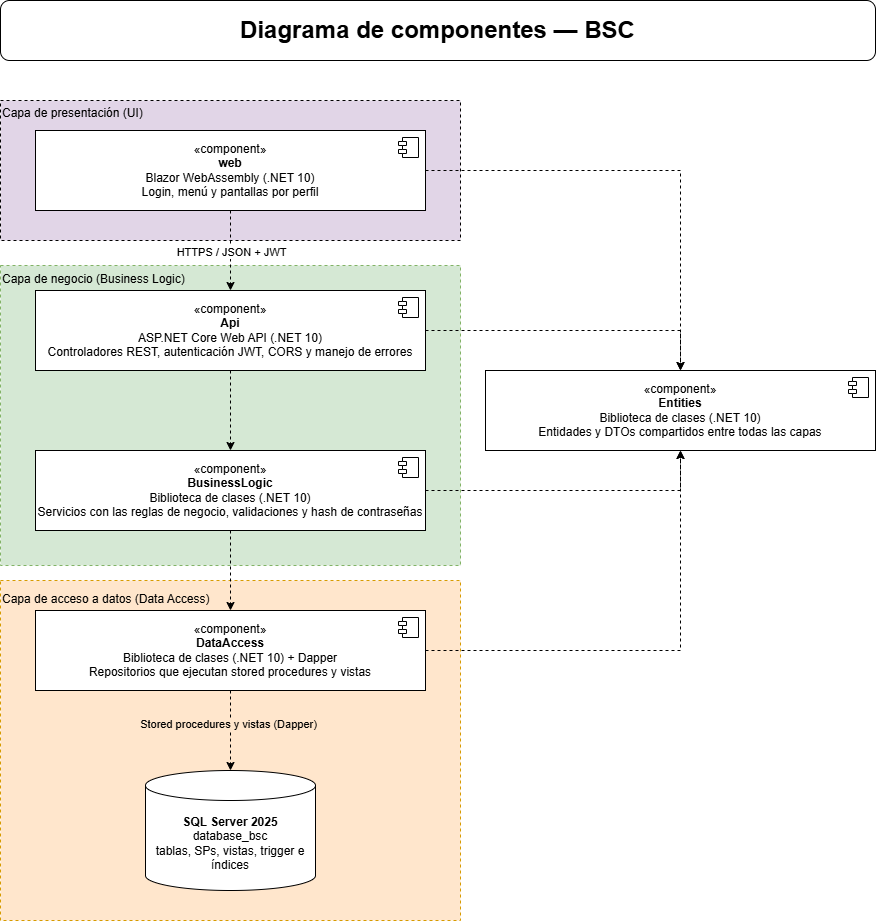

The diagram above was exported from draw.io. Its source (the exported page's mxGraphModel, read from the mxfile embedded in the PNG):
<mxGraphModel dx="1414" dy="841" grid="1" gridSize="10" guides="1" tooltips="1" connect="1" arrows="1" fold="1" page="1" pageScale="1" pageWidth="827" pageHeight="1169" math="0" shadow="0">
  <root>
    <mxCell id="0" />
    <mxCell id="1" parent="0" />
    <mxCell id="3x_lkINlRZNgB8g0eomR-41" parent="1" style="rounded=0;whiteSpace=wrap;html=1;fillColor=#ffe6cc;strokeColor=#d79b00;dashed=1;align=left;perimeterSpacing=3;" value="&lt;div&gt;Capa de acceso a datos (Data Access)&lt;/div&gt;&lt;div&gt;&lt;br&gt;&lt;/div&gt;&lt;div&gt;&lt;br&gt;&lt;/div&gt;&lt;div&gt;&lt;span style=&quot;background-color: transparent; color: light-dark(rgb(0, 0, 0), rgb(255, 255, 255));&quot;&gt;&lt;br&gt;&lt;/span&gt;&lt;/div&gt;&lt;div&gt;&lt;span style=&quot;background-color: transparent; color: light-dark(rgb(0, 0, 0), rgb(255, 255, 255));&quot;&gt;&lt;br&gt;&lt;/span&gt;&lt;/div&gt;&lt;div&gt;&lt;span style=&quot;background-color: transparent; color: light-dark(rgb(0, 0, 0), rgb(255, 255, 255));&quot;&gt;&lt;br&gt;&lt;/span&gt;&lt;/div&gt;&lt;div&gt;&lt;span style=&quot;background-color: transparent; color: light-dark(rgb(0, 0, 0), rgb(255, 255, 255));&quot;&gt;&lt;br&gt;&lt;/span&gt;&lt;/div&gt;&lt;div&gt;&lt;span style=&quot;background-color: transparent; color: light-dark(rgb(0, 0, 0), rgb(255, 255, 255));&quot;&gt;&lt;br&gt;&lt;/span&gt;&lt;/div&gt;&lt;div&gt;&lt;span style=&quot;background-color: transparent; color: light-dark(rgb(0, 0, 0), rgb(255, 255, 255));&quot;&gt;&lt;br&gt;&lt;/span&gt;&lt;/div&gt;&lt;div&gt;&lt;span style=&quot;background-color: transparent; color: light-dark(rgb(0, 0, 0), rgb(255, 255, 255));&quot;&gt;&lt;br&gt;&lt;/span&gt;&lt;/div&gt;&lt;div&gt;&lt;span style=&quot;background-color: transparent; color: light-dark(rgb(0, 0, 0), rgb(255, 255, 255));&quot;&gt;&lt;br&gt;&lt;/span&gt;&lt;/div&gt;&lt;div&gt;&lt;span style=&quot;background-color: transparent; color: light-dark(rgb(0, 0, 0), rgb(255, 255, 255));&quot;&gt;&lt;br&gt;&lt;/span&gt;&lt;/div&gt;&lt;div&gt;&lt;span style=&quot;background-color: transparent; color: light-dark(rgb(0, 0, 0), rgb(255, 255, 255));&quot;&gt;&lt;br&gt;&lt;/span&gt;&lt;/div&gt;&lt;div&gt;&lt;span style=&quot;background-color: transparent; color: light-dark(rgb(0, 0, 0), rgb(255, 255, 255));&quot;&gt;&lt;br&gt;&lt;/span&gt;&lt;/div&gt;&lt;div&gt;&lt;span style=&quot;background-color: transparent; color: light-dark(rgb(0, 0, 0), rgb(255, 255, 255));&quot;&gt;&lt;br&gt;&lt;/span&gt;&lt;/div&gt;&lt;div&gt;&lt;span style=&quot;background-color: transparent; color: light-dark(rgb(0, 0, 0), rgb(255, 255, 255));&quot;&gt;&lt;br&gt;&lt;/span&gt;&lt;/div&gt;&lt;div&gt;&lt;span style=&quot;background-color: transparent; color: light-dark(rgb(0, 0, 0), rgb(255, 255, 255));&quot;&gt;&lt;br&gt;&lt;/span&gt;&lt;/div&gt;&lt;div&gt;&lt;span style=&quot;background-color: transparent; color: light-dark(rgb(0, 0, 0), rgb(255, 255, 255));&quot;&gt;&lt;br&gt;&lt;/span&gt;&lt;/div&gt;&lt;div&gt;&lt;span style=&quot;background-color: transparent; color: light-dark(rgb(0, 0, 0), rgb(255, 255, 255));&quot;&gt;&lt;br&gt;&lt;/span&gt;&lt;/div&gt;&lt;div&gt;&lt;span style=&quot;background-color: transparent; color: light-dark(rgb(0, 0, 0), rgb(255, 255, 255));&quot;&gt;&lt;br&gt;&lt;/span&gt;&lt;/div&gt;&lt;div&gt;&lt;span style=&quot;background-color: transparent; color: light-dark(rgb(0, 0, 0), rgb(255, 255, 255));&quot;&gt;&lt;br&gt;&lt;/span&gt;&lt;/div&gt;&lt;div&gt;&lt;span style=&quot;background-color: transparent; color: light-dark(rgb(0, 0, 0), rgb(255, 255, 255));&quot;&gt;&lt;br&gt;&lt;/span&gt;&lt;/div&gt;" vertex="1">
      <mxGeometry height="340" width="460" x="70" y="600" as="geometry" />
    </mxCell>
    <mxCell id="3x_lkINlRZNgB8g0eomR-40" parent="1" style="rounded=0;whiteSpace=wrap;html=1;fillColor=#d5e8d4;strokeColor=#82b366;dashed=1;align=left;perimeterSpacing=3;" value="&lt;div&gt;Capa de negocio (Business Logic)&lt;/div&gt;&lt;div&gt;&lt;span style=&quot;background-color: transparent; color: light-dark(rgb(0, 0, 0), rgb(255, 255, 255));&quot;&gt;&lt;br&gt;&lt;/span&gt;&lt;/div&gt;&lt;div&gt;&lt;span style=&quot;background-color: transparent; color: light-dark(rgb(0, 0, 0), rgb(255, 255, 255));&quot;&gt;&lt;br&gt;&lt;/span&gt;&lt;/div&gt;&lt;div&gt;&lt;span style=&quot;background-color: transparent; color: light-dark(rgb(0, 0, 0), rgb(255, 255, 255));&quot;&gt;&lt;br&gt;&lt;/span&gt;&lt;/div&gt;&lt;div&gt;&lt;span style=&quot;background-color: transparent; color: light-dark(rgb(0, 0, 0), rgb(255, 255, 255));&quot;&gt;&lt;br&gt;&lt;/span&gt;&lt;/div&gt;&lt;div&gt;&lt;span style=&quot;background-color: transparent; color: light-dark(rgb(0, 0, 0), rgb(255, 255, 255));&quot;&gt;&lt;br&gt;&lt;/span&gt;&lt;/div&gt;&lt;div&gt;&lt;span style=&quot;background-color: transparent; color: light-dark(rgb(0, 0, 0), rgb(255, 255, 255));&quot;&gt;&lt;br&gt;&lt;/span&gt;&lt;/div&gt;&lt;div&gt;&lt;span style=&quot;background-color: transparent; color: light-dark(rgb(0, 0, 0), rgb(255, 255, 255));&quot;&gt;&lt;br&gt;&lt;/span&gt;&lt;/div&gt;&lt;div&gt;&lt;span style=&quot;background-color: transparent; color: light-dark(rgb(0, 0, 0), rgb(255, 255, 255));&quot;&gt;&lt;br&gt;&lt;/span&gt;&lt;/div&gt;&lt;div&gt;&lt;span style=&quot;background-color: transparent; color: light-dark(rgb(0, 0, 0), rgb(255, 255, 255));&quot;&gt;&lt;br&gt;&lt;/span&gt;&lt;/div&gt;&lt;div&gt;&lt;span style=&quot;background-color: transparent; color: light-dark(rgb(0, 0, 0), rgb(255, 255, 255));&quot;&gt;&lt;br&gt;&lt;/span&gt;&lt;/div&gt;&lt;div&gt;&lt;span style=&quot;background-color: transparent; color: light-dark(rgb(0, 0, 0), rgb(255, 255, 255));&quot;&gt;&lt;br&gt;&lt;/span&gt;&lt;/div&gt;&lt;div&gt;&lt;span style=&quot;background-color: transparent; color: light-dark(rgb(0, 0, 0), rgb(255, 255, 255));&quot;&gt;&lt;br&gt;&lt;/span&gt;&lt;/div&gt;&lt;div&gt;&lt;span style=&quot;background-color: transparent; color: light-dark(rgb(0, 0, 0), rgb(255, 255, 255));&quot;&gt;&lt;br&gt;&lt;/span&gt;&lt;/div&gt;&lt;div&gt;&lt;span style=&quot;background-color: transparent; color: light-dark(rgb(0, 0, 0), rgb(255, 255, 255));&quot;&gt;&lt;br&gt;&lt;/span&gt;&lt;/div&gt;&lt;div&gt;&lt;span style=&quot;background-color: transparent; color: light-dark(rgb(0, 0, 0), rgb(255, 255, 255));&quot;&gt;&lt;br&gt;&lt;/span&gt;&lt;/div&gt;&lt;div&gt;&lt;span style=&quot;background-color: transparent; color: light-dark(rgb(0, 0, 0), rgb(255, 255, 255));&quot;&gt;&lt;br&gt;&lt;/span&gt;&lt;/div&gt;&lt;div&gt;&lt;span style=&quot;background-color: transparent; color: light-dark(rgb(0, 0, 0), rgb(255, 255, 255));&quot;&gt;&lt;br&gt;&lt;/span&gt;&lt;/div&gt;&lt;div&gt;&lt;span style=&quot;background-color: transparent; color: light-dark(rgb(0, 0, 0), rgb(255, 255, 255));&quot;&gt;&lt;br&gt;&lt;/span&gt;&lt;/div&gt;&lt;div&gt;&lt;span style=&quot;background-color: transparent; color: light-dark(rgb(0, 0, 0), rgb(255, 255, 255));&quot;&gt;&lt;br&gt;&lt;/span&gt;&lt;/div&gt;" vertex="1">
      <mxGeometry height="300" width="460" x="70" y="285" as="geometry" />
    </mxCell>
    <mxCell id="3x_lkINlRZNgB8g0eomR-39" parent="1" style="rounded=0;whiteSpace=wrap;html=1;fillColor=#e1d5e7;strokeColor=light-dark(#000000, #9577a3);dashed=1;align=left;gradientColor=none;perimeterSpacing=3;" value="&lt;div&gt;&lt;span style=&quot;background-color: transparent; color: light-dark(rgb(0, 0, 0), rgb(255, 255, 255));&quot;&gt;Capa de presentación (UI)&lt;/span&gt;&lt;/div&gt;&lt;div&gt;&lt;span style=&quot;background-color: transparent; color: light-dark(rgb(0, 0, 0), rgb(255, 255, 255));&quot;&gt;&lt;br&gt;&lt;/span&gt;&lt;/div&gt;&lt;div&gt;&lt;span style=&quot;background-color: transparent; color: light-dark(rgb(0, 0, 0), rgb(255, 255, 255));&quot;&gt;&lt;br&gt;&lt;/span&gt;&lt;/div&gt;&lt;div&gt;&lt;span style=&quot;background-color: transparent; color: light-dark(rgb(0, 0, 0), rgb(255, 255, 255));&quot;&gt;&lt;br&gt;&lt;/span&gt;&lt;/div&gt;&lt;div&gt;&lt;span style=&quot;background-color: transparent; color: light-dark(rgb(0, 0, 0), rgb(255, 255, 255));&quot;&gt;&lt;br&gt;&lt;/span&gt;&lt;/div&gt;&lt;div&gt;&lt;span style=&quot;background-color: transparent; color: light-dark(rgb(0, 0, 0), rgb(255, 255, 255));&quot;&gt;&lt;br&gt;&lt;/span&gt;&lt;/div&gt;&lt;div&gt;&lt;span style=&quot;background-color: transparent; color: light-dark(rgb(0, 0, 0), rgb(255, 255, 255));&quot;&gt;&lt;br&gt;&lt;/span&gt;&lt;/div&gt;&lt;div&gt;&lt;span style=&quot;background-color: transparent; color: light-dark(rgb(0, 0, 0), rgb(255, 255, 255));&quot;&gt;&lt;br&gt;&lt;/span&gt;&lt;/div&gt;&lt;div&gt;&lt;span style=&quot;background-color: transparent; color: light-dark(rgb(0, 0, 0), rgb(255, 255, 255));&quot;&gt;&lt;br&gt;&lt;/span&gt;&lt;/div&gt;" vertex="1">
      <mxGeometry height="140" width="460" x="70" y="120" as="geometry" />
    </mxCell>
    <mxCell id="3x_lkINlRZNgB8g0eomR-23" edge="1" parent="1" source="3x_lkINlRZNgB8g0eomR-2" style="edgeStyle=orthogonalEdgeStyle;rounded=0;orthogonalLoop=1;jettySize=auto;html=1;entryX=0.5;entryY=0;entryDx=0;entryDy=0;dashed=1;" target="3x_lkINlRZNgB8g0eomR-6">
      <mxGeometry relative="1" as="geometry" />
    </mxCell>
    <mxCell id="3x_lkINlRZNgB8g0eomR-28" connectable="0" parent="3x_lkINlRZNgB8g0eomR-23" style="edgeLabel;html=1;align=center;verticalAlign=middle;resizable=0;points=[];fontColor=default;labelBackgroundColor=default;" value="HTTPS / JSON + JWT" vertex="1">
      <mxGeometry relative="1" x="0.2036" as="geometry">
        <mxPoint y="-7" as="offset" />
      </mxGeometry>
    </mxCell>
    <mxCell id="3x_lkINlRZNgB8g0eomR-29" edge="1" parent="1" source="3x_lkINlRZNgB8g0eomR-2" style="edgeStyle=orthogonalEdgeStyle;rounded=0;orthogonalLoop=1;jettySize=auto;html=1;dashed=1;" target="3x_lkINlRZNgB8g0eomR-20">
      <mxGeometry relative="1" as="geometry" />
    </mxCell>
    <mxCell id="3x_lkINlRZNgB8g0eomR-2" parent="1" style="html=1;dropTarget=0;whiteSpace=wrap;" value="«component»&lt;br&gt;&lt;b&gt;web&lt;/b&gt;&lt;br&gt;Blazor WebAssembly (.NET 10)&lt;br&gt;Login, menú y pantallas por perfil" vertex="1">
      <mxGeometry height="80" width="390" x="105" y="150" as="geometry" />
    </mxCell>
    <mxCell id="3x_lkINlRZNgB8g0eomR-3" parent="3x_lkINlRZNgB8g0eomR-2" style="shape=module;jettyWidth=8;jettyHeight=4;" value="" vertex="1">
      <mxGeometry height="20" relative="1" width="20" x="1" as="geometry">
        <mxPoint x="-27" y="7" as="offset" />
      </mxGeometry>
    </mxCell>
    <mxCell id="3x_lkINlRZNgB8g0eomR-24" edge="1" parent="1" source="3x_lkINlRZNgB8g0eomR-6" style="edgeStyle=orthogonalEdgeStyle;rounded=0;orthogonalLoop=1;jettySize=auto;html=1;dashed=1;" target="3x_lkINlRZNgB8g0eomR-16">
      <mxGeometry relative="1" as="geometry" />
    </mxCell>
    <mxCell id="3x_lkINlRZNgB8g0eomR-30" edge="1" parent="1" source="3x_lkINlRZNgB8g0eomR-6" style="edgeStyle=orthogonalEdgeStyle;rounded=0;orthogonalLoop=1;jettySize=auto;html=1;entryX=0.5;entryY=0;entryDx=0;entryDy=0;dashed=1;" target="3x_lkINlRZNgB8g0eomR-20">
      <mxGeometry relative="1" as="geometry" />
    </mxCell>
    <mxCell id="3x_lkINlRZNgB8g0eomR-6" parent="1" style="html=1;dropTarget=0;whiteSpace=wrap;" value="«component»&lt;br&gt;&lt;b&gt;Api&lt;/b&gt;&lt;div&gt;ASP.NET Core Web API (.NET 10)&lt;br&gt;Controladores REST, autenticación JWT, CORS y manejo de errores&lt;/div&gt;" vertex="1">
      <mxGeometry height="80" width="390" x="105" y="310" as="geometry" />
    </mxCell>
    <mxCell id="3x_lkINlRZNgB8g0eomR-7" parent="3x_lkINlRZNgB8g0eomR-6" style="shape=module;jettyWidth=8;jettyHeight=4;" value="" vertex="1">
      <mxGeometry height="20" relative="1" width="20" x="1" as="geometry">
        <mxPoint x="-27" y="7" as="offset" />
      </mxGeometry>
    </mxCell>
    <mxCell id="3x_lkINlRZNgB8g0eomR-25" edge="1" parent="1" source="3x_lkINlRZNgB8g0eomR-16" style="edgeStyle=orthogonalEdgeStyle;rounded=0;orthogonalLoop=1;jettySize=auto;html=1;dashed=1;" target="3x_lkINlRZNgB8g0eomR-18">
      <mxGeometry relative="1" as="geometry" />
    </mxCell>
    <mxCell id="3x_lkINlRZNgB8g0eomR-33" edge="1" parent="1" source="3x_lkINlRZNgB8g0eomR-16" style="edgeStyle=orthogonalEdgeStyle;rounded=0;orthogonalLoop=1;jettySize=auto;html=1;entryX=0.5;entryY=1;entryDx=0;entryDy=0;dashed=1;" target="3x_lkINlRZNgB8g0eomR-20">
      <mxGeometry relative="1" as="geometry" />
    </mxCell>
    <mxCell id="3x_lkINlRZNgB8g0eomR-16" parent="1" style="html=1;dropTarget=0;whiteSpace=wrap;" value="«component»&lt;br&gt;&lt;b&gt;BusinessLogic&lt;/b&gt;&lt;div&gt;Biblioteca de clases (.NET 10)&lt;br&gt;Servicios con las reglas de negocio, validaciones y hash de contraseñas&lt;/div&gt;" vertex="1">
      <mxGeometry height="80" width="390" x="105" y="470" as="geometry" />
    </mxCell>
    <mxCell id="3x_lkINlRZNgB8g0eomR-17" parent="3x_lkINlRZNgB8g0eomR-16" style="shape=module;jettyWidth=8;jettyHeight=4;" value="" vertex="1">
      <mxGeometry height="20" relative="1" width="20" x="1" as="geometry">
        <mxPoint x="-27" y="7" as="offset" />
      </mxGeometry>
    </mxCell>
    <mxCell id="3x_lkINlRZNgB8g0eomR-32" edge="1" parent="1" source="3x_lkINlRZNgB8g0eomR-18" style="edgeStyle=orthogonalEdgeStyle;rounded=0;orthogonalLoop=1;jettySize=auto;html=1;exitX=1;exitY=0.5;exitDx=0;exitDy=0;entryX=0.5;entryY=1;entryDx=0;entryDy=0;dashed=1;" target="3x_lkINlRZNgB8g0eomR-20">
      <mxGeometry relative="1" as="geometry" />
    </mxCell>
    <mxCell id="3x_lkINlRZNgB8g0eomR-18" parent="1" style="html=1;dropTarget=0;whiteSpace=wrap;" value="«component»&lt;br&gt;&lt;b&gt;DataAccess&lt;/b&gt;&lt;div&gt;Biblioteca de clases (.NET 10) + Dapper&lt;br&gt;Repositorios que ejecutan stored procedures y vistas&lt;/div&gt;" vertex="1">
      <mxGeometry height="80" width="390" x="105" y="630" as="geometry" />
    </mxCell>
    <mxCell id="3x_lkINlRZNgB8g0eomR-19" parent="3x_lkINlRZNgB8g0eomR-18" style="shape=module;jettyWidth=8;jettyHeight=4;" value="" vertex="1">
      <mxGeometry height="20" relative="1" width="20" x="1" as="geometry">
        <mxPoint x="-27" y="7" as="offset" />
      </mxGeometry>
    </mxCell>
    <mxCell id="3x_lkINlRZNgB8g0eomR-20" parent="1" style="html=1;dropTarget=0;whiteSpace=wrap;" value="«component»&lt;br&gt;&lt;b&gt;Entities&lt;/b&gt;&lt;div&gt;Biblioteca de clases (.NET 10)&lt;br&gt;Entidades y DTOs compartidos entre todas las capas&lt;/div&gt;" vertex="1">
      <mxGeometry height="80" width="390" x="555" y="390" as="geometry" />
    </mxCell>
    <mxCell id="3x_lkINlRZNgB8g0eomR-21" parent="3x_lkINlRZNgB8g0eomR-20" style="shape=module;jettyWidth=8;jettyHeight=4;" value="" vertex="1">
      <mxGeometry height="20" relative="1" width="20" x="1" as="geometry">
        <mxPoint x="-27" y="7" as="offset" />
      </mxGeometry>
    </mxCell>
    <mxCell id="3x_lkINlRZNgB8g0eomR-22" parent="1" style="shape=cylinder3;whiteSpace=wrap;html=1;boundedLbl=1;backgroundOutline=1;size=15;" value="&lt;div&gt;&lt;b&gt;SQL Server 2025&lt;br&gt;&lt;/b&gt;database_bsc&lt;/div&gt;&lt;div&gt;tablas, SPs, vistas, trigger e índices&lt;/div&gt;" vertex="1">
      <mxGeometry height="120" width="170" x="215" y="790" as="geometry" />
    </mxCell>
    <mxCell id="3x_lkINlRZNgB8g0eomR-27" edge="1" parent="1" source="3x_lkINlRZNgB8g0eomR-18" style="edgeStyle=orthogonalEdgeStyle;rounded=0;orthogonalLoop=1;jettySize=auto;html=1;entryX=0.5;entryY=0;entryDx=0;entryDy=0;entryPerimeter=0;dashed=1;" target="3x_lkINlRZNgB8g0eomR-22">
      <mxGeometry relative="1" as="geometry" />
    </mxCell>
    <mxCell id="3x_lkINlRZNgB8g0eomR-34" connectable="0" parent="3x_lkINlRZNgB8g0eomR-27" style="edgeLabel;html=1;align=center;verticalAlign=middle;resizable=0;points=[];labelBackgroundColor=light-dark(#ffe6cc, #ededed);labelBorderColor=none;fontColor=default;" value="Stored procedures y vistas (Dapper)" vertex="1">
      <mxGeometry relative="1" x="-0.175" y="-3" as="geometry">
        <mxPoint as="offset" />
      </mxGeometry>
    </mxCell>
    <mxCell id="3x_lkINlRZNgB8g0eomR-42" parent="1" style="rounded=1;whiteSpace=wrap;html=1;align=center;" value="&lt;h1 style=&quot;&quot;&gt;Diagrama de componentes — BSC&lt;/h1&gt;" vertex="1">
      <mxGeometry height="60" width="875" x="70" y="20" as="geometry" />
    </mxCell>
  </root>
</mxGraphModel>